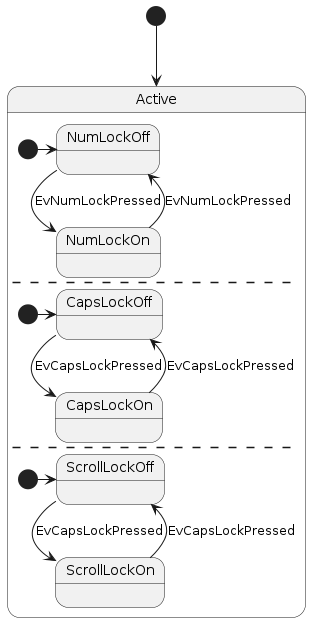

The diagram above was rendered by PlantUML. Its source (embedded in the PNG):
@startuml state03
[*] --> Active

state Active {
  [*] -> NumLockOff
  NumLockOff --> NumLockOn : EvNumLockPressed
  NumLockOn --> NumLockOff : EvNumLockPressed
  --
  [*] -> CapsLockOff
  CapsLockOff --> CapsLockOn : EvCapsLockPressed
  CapsLockOn --> CapsLockOff : EvCapsLockPressed
  --
  [*] -> ScrollLockOff
  ScrollLockOff --> ScrollLockOn : EvCapsLockPressed
  ScrollLockOn --> ScrollLockOff : EvCapsLockPressed
}

@enduml